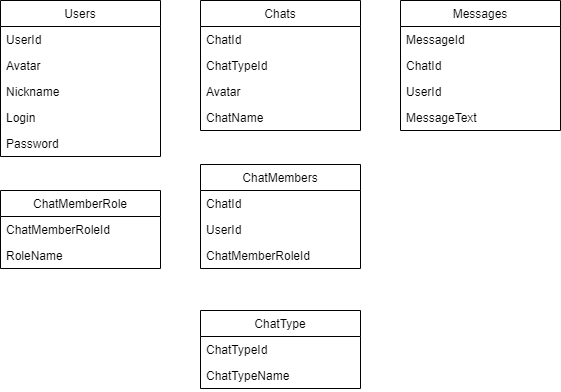

The diagram above was exported from draw.io. Its source (the exported page's mxGraphModel, read from the mxfile embedded in the PNG):
<mxGraphModel dx="1102" dy="857" grid="1" gridSize="10" guides="1" tooltips="1" connect="1" arrows="1" fold="1" page="1" pageScale="1" pageWidth="827" pageHeight="1169" math="0" shadow="0">
  <root>
    <mxCell id="0" />
    <mxCell id="1" parent="0" />
    <mxCell id="CQ3qPafsMm76cTNf0J0J-1" value="Users" style="swimlane;fontStyle=0;childLayout=stackLayout;horizontal=1;startSize=26;fillColor=none;horizontalStack=0;resizeParent=1;resizeParentMax=0;resizeLast=0;collapsible=1;marginBottom=0;" parent="1" vertex="1">
      <mxGeometry x="40" y="80" width="160" height="156" as="geometry" />
    </mxCell>
    <mxCell id="CQ3qPafsMm76cTNf0J0J-2" value="UserId" style="text;strokeColor=none;fillColor=none;align=left;verticalAlign=top;spacingLeft=4;spacingRight=4;overflow=hidden;rotatable=0;points=[[0,0.5],[1,0.5]];portConstraint=eastwest;" parent="CQ3qPafsMm76cTNf0J0J-1" vertex="1">
      <mxGeometry y="26" width="160" height="26" as="geometry" />
    </mxCell>
    <mxCell id="CQ3qPafsMm76cTNf0J0J-3" value="Avatar" style="text;strokeColor=none;fillColor=none;align=left;verticalAlign=top;spacingLeft=4;spacingRight=4;overflow=hidden;rotatable=0;points=[[0,0.5],[1,0.5]];portConstraint=eastwest;" parent="CQ3qPafsMm76cTNf0J0J-1" vertex="1">
      <mxGeometry y="52" width="160" height="26" as="geometry" />
    </mxCell>
    <mxCell id="CQ3qPafsMm76cTNf0J0J-34" value="Nickname" style="text;strokeColor=none;fillColor=none;align=left;verticalAlign=top;spacingLeft=4;spacingRight=4;overflow=hidden;rotatable=0;points=[[0,0.5],[1,0.5]];portConstraint=eastwest;" parent="CQ3qPafsMm76cTNf0J0J-1" vertex="1">
      <mxGeometry y="78" width="160" height="26" as="geometry" />
    </mxCell>
    <mxCell id="CQ3qPafsMm76cTNf0J0J-35" value="Login&#10;" style="text;strokeColor=none;fillColor=none;align=left;verticalAlign=top;spacingLeft=4;spacingRight=4;overflow=hidden;rotatable=0;points=[[0,0.5],[1,0.5]];portConstraint=eastwest;" parent="CQ3qPafsMm76cTNf0J0J-1" vertex="1">
      <mxGeometry y="104" width="160" height="26" as="geometry" />
    </mxCell>
    <mxCell id="CQ3qPafsMm76cTNf0J0J-36" value="Password" style="text;strokeColor=none;fillColor=none;align=left;verticalAlign=top;spacingLeft=4;spacingRight=4;overflow=hidden;rotatable=0;points=[[0,0.5],[1,0.5]];portConstraint=eastwest;" parent="CQ3qPafsMm76cTNf0J0J-1" vertex="1">
      <mxGeometry y="130" width="160" height="26" as="geometry" />
    </mxCell>
    <mxCell id="CQ3qPafsMm76cTNf0J0J-6" value="Chats" style="swimlane;fontStyle=0;childLayout=stackLayout;horizontal=1;startSize=26;fillColor=none;horizontalStack=0;resizeParent=1;resizeParentMax=0;resizeLast=0;collapsible=1;marginBottom=0;" parent="1" vertex="1">
      <mxGeometry x="240" y="80" width="160" height="130" as="geometry" />
    </mxCell>
    <mxCell id="CQ3qPafsMm76cTNf0J0J-7" value="ChatId" style="text;strokeColor=none;fillColor=none;align=left;verticalAlign=top;spacingLeft=4;spacingRight=4;overflow=hidden;rotatable=0;points=[[0,0.5],[1,0.5]];portConstraint=eastwest;" parent="CQ3qPafsMm76cTNf0J0J-6" vertex="1">
      <mxGeometry y="26" width="160" height="26" as="geometry" />
    </mxCell>
    <mxCell id="CQ3qPafsMm76cTNf0J0J-24" value="ChatTypeId" style="text;strokeColor=none;fillColor=none;align=left;verticalAlign=top;spacingLeft=4;spacingRight=4;overflow=hidden;rotatable=0;points=[[0,0.5],[1,0.5]];portConstraint=eastwest;" parent="CQ3qPafsMm76cTNf0J0J-6" vertex="1">
      <mxGeometry y="52" width="160" height="26" as="geometry" />
    </mxCell>
    <mxCell id="CQ3qPafsMm76cTNf0J0J-32" value="Avatar" style="text;strokeColor=none;fillColor=none;align=left;verticalAlign=top;spacingLeft=4;spacingRight=4;overflow=hidden;rotatable=0;points=[[0,0.5],[1,0.5]];portConstraint=eastwest;" parent="CQ3qPafsMm76cTNf0J0J-6" vertex="1">
      <mxGeometry y="78" width="160" height="26" as="geometry" />
    </mxCell>
    <mxCell id="CQ3qPafsMm76cTNf0J0J-31" value="ChatName" style="text;strokeColor=none;fillColor=none;align=left;verticalAlign=top;spacingLeft=4;spacingRight=4;overflow=hidden;rotatable=0;points=[[0,0.5],[1,0.5]];portConstraint=eastwest;" parent="CQ3qPafsMm76cTNf0J0J-6" vertex="1">
      <mxGeometry y="104" width="160" height="26" as="geometry" />
    </mxCell>
    <mxCell id="CQ3qPafsMm76cTNf0J0J-10" value="ChatMembers" style="swimlane;fontStyle=0;childLayout=stackLayout;horizontal=1;startSize=26;fillColor=none;horizontalStack=0;resizeParent=1;resizeParentMax=0;resizeLast=0;collapsible=1;marginBottom=0;" parent="1" vertex="1">
      <mxGeometry x="240" y="244" width="160" height="104" as="geometry" />
    </mxCell>
    <mxCell id="CQ3qPafsMm76cTNf0J0J-11" value="ChatId" style="text;strokeColor=none;fillColor=none;align=left;verticalAlign=top;spacingLeft=4;spacingRight=4;overflow=hidden;rotatable=0;points=[[0,0.5],[1,0.5]];portConstraint=eastwest;" parent="CQ3qPafsMm76cTNf0J0J-10" vertex="1">
      <mxGeometry y="26" width="160" height="26" as="geometry" />
    </mxCell>
    <mxCell id="CQ3qPafsMm76cTNf0J0J-12" value="UserId" style="text;strokeColor=none;fillColor=none;align=left;verticalAlign=top;spacingLeft=4;spacingRight=4;overflow=hidden;rotatable=0;points=[[0,0.5],[1,0.5]];portConstraint=eastwest;" parent="CQ3qPafsMm76cTNf0J0J-10" vertex="1">
      <mxGeometry y="52" width="160" height="26" as="geometry" />
    </mxCell>
    <mxCell id="CQ3qPafsMm76cTNf0J0J-30" value="ChatMemberRoleId" style="text;strokeColor=none;fillColor=none;align=left;verticalAlign=top;spacingLeft=4;spacingRight=4;overflow=hidden;rotatable=0;points=[[0,0.5],[1,0.5]];portConstraint=eastwest;" parent="CQ3qPafsMm76cTNf0J0J-10" vertex="1">
      <mxGeometry y="78" width="160" height="26" as="geometry" />
    </mxCell>
    <mxCell id="CQ3qPafsMm76cTNf0J0J-14" value="ChatType" style="swimlane;fontStyle=0;childLayout=stackLayout;horizontal=1;startSize=26;fillColor=none;horizontalStack=0;resizeParent=1;resizeParentMax=0;resizeLast=0;collapsible=1;marginBottom=0;" parent="1" vertex="1">
      <mxGeometry x="240" y="390" width="160" height="78" as="geometry" />
    </mxCell>
    <mxCell id="CQ3qPafsMm76cTNf0J0J-15" value="ChatTypeId" style="text;strokeColor=none;fillColor=none;align=left;verticalAlign=top;spacingLeft=4;spacingRight=4;overflow=hidden;rotatable=0;points=[[0,0.5],[1,0.5]];portConstraint=eastwest;" parent="CQ3qPafsMm76cTNf0J0J-14" vertex="1">
      <mxGeometry y="26" width="160" height="26" as="geometry" />
    </mxCell>
    <mxCell id="CQ3qPafsMm76cTNf0J0J-18" value="ChatTypeName" style="text;strokeColor=none;fillColor=none;align=left;verticalAlign=top;spacingLeft=4;spacingRight=4;overflow=hidden;rotatable=0;points=[[0,0.5],[1,0.5]];portConstraint=eastwest;" parent="CQ3qPafsMm76cTNf0J0J-14" vertex="1">
      <mxGeometry y="52" width="160" height="26" as="geometry" />
    </mxCell>
    <mxCell id="CQ3qPafsMm76cTNf0J0J-19" value="Messages" style="swimlane;fontStyle=0;childLayout=stackLayout;horizontal=1;startSize=26;fillColor=none;horizontalStack=0;resizeParent=1;resizeParentMax=0;resizeLast=0;collapsible=1;marginBottom=0;" parent="1" vertex="1">
      <mxGeometry x="440" y="80" width="160" height="130" as="geometry" />
    </mxCell>
    <mxCell id="CQ3qPafsMm76cTNf0J0J-20" value="MessageId" style="text;strokeColor=none;fillColor=none;align=left;verticalAlign=top;spacingLeft=4;spacingRight=4;overflow=hidden;rotatable=0;points=[[0,0.5],[1,0.5]];portConstraint=eastwest;" parent="CQ3qPafsMm76cTNf0J0J-19" vertex="1">
      <mxGeometry y="26" width="160" height="26" as="geometry" />
    </mxCell>
    <mxCell id="CQ3qPafsMm76cTNf0J0J-21" value="ChatId" style="text;strokeColor=none;fillColor=none;align=left;verticalAlign=top;spacingLeft=4;spacingRight=4;overflow=hidden;rotatable=0;points=[[0,0.5],[1,0.5]];portConstraint=eastwest;" parent="CQ3qPafsMm76cTNf0J0J-19" vertex="1">
      <mxGeometry y="52" width="160" height="26" as="geometry" />
    </mxCell>
    <mxCell id="CQ3qPafsMm76cTNf0J0J-33" value="UserId" style="text;strokeColor=none;fillColor=none;align=left;verticalAlign=top;spacingLeft=4;spacingRight=4;overflow=hidden;rotatable=0;points=[[0,0.5],[1,0.5]];portConstraint=eastwest;" parent="CQ3qPafsMm76cTNf0J0J-19" vertex="1">
      <mxGeometry y="78" width="160" height="26" as="geometry" />
    </mxCell>
    <mxCell id="CQ3qPafsMm76cTNf0J0J-23" value="MessageText" style="text;strokeColor=none;fillColor=none;align=left;verticalAlign=top;spacingLeft=4;spacingRight=4;overflow=hidden;rotatable=0;points=[[0,0.5],[1,0.5]];portConstraint=eastwest;" parent="CQ3qPafsMm76cTNf0J0J-19" vertex="1">
      <mxGeometry y="104" width="160" height="26" as="geometry" />
    </mxCell>
    <mxCell id="CQ3qPafsMm76cTNf0J0J-25" value="ChatMemberRole" style="swimlane;fontStyle=0;childLayout=stackLayout;horizontal=1;startSize=26;fillColor=none;horizontalStack=0;resizeParent=1;resizeParentMax=0;resizeLast=0;collapsible=1;marginBottom=0;" parent="1" vertex="1">
      <mxGeometry x="40" y="270" width="160" height="78" as="geometry" />
    </mxCell>
    <mxCell id="CQ3qPafsMm76cTNf0J0J-27" value="ChatMemberRoleId" style="text;strokeColor=none;fillColor=none;align=left;verticalAlign=top;spacingLeft=4;spacingRight=4;overflow=hidden;rotatable=0;points=[[0,0.5],[1,0.5]];portConstraint=eastwest;" parent="CQ3qPafsMm76cTNf0J0J-25" vertex="1">
      <mxGeometry y="26" width="160" height="26" as="geometry" />
    </mxCell>
    <mxCell id="CQ3qPafsMm76cTNf0J0J-28" value="RoleName" style="text;strokeColor=none;fillColor=none;align=left;verticalAlign=top;spacingLeft=4;spacingRight=4;overflow=hidden;rotatable=0;points=[[0,0.5],[1,0.5]];portConstraint=eastwest;" parent="CQ3qPafsMm76cTNf0J0J-25" vertex="1">
      <mxGeometry y="52" width="160" height="26" as="geometry" />
    </mxCell>
  </root>
</mxGraphModel>